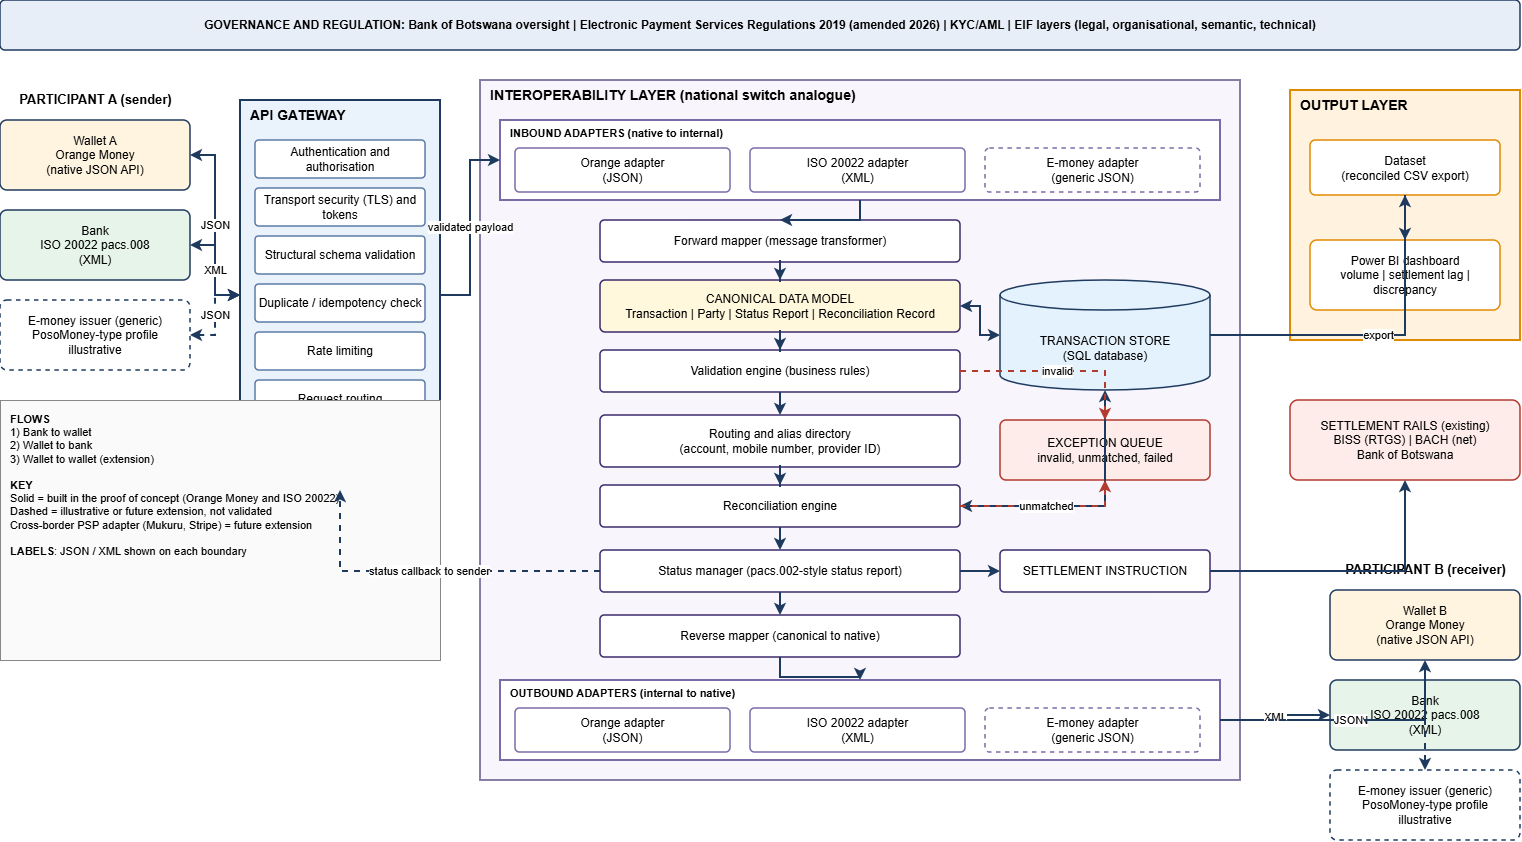

The diagram above was exported from draw.io. Its source (the exported page's mxGraphModel, read from the mxfile embedded in the PNG):
<mxGraphModel dx="1563" dy="925" grid="1" gridSize="10" guides="1" tooltips="1" connect="1" arrows="1" fold="1" page="1" pageScale="1" pageWidth="1700" pageHeight="1100" math="0" shadow="0">
  <root>
    <mxCell id="0" />
    <mxCell id="1" parent="0" />
    <mxCell id="gov" parent="1" style="rounded=1;whiteSpace=wrap;html=1;arcSize=10;strokeWidth=1.5;fontSize=12;fillColor=#E8EEF7;strokeColor=#1F3A5F;fontStyle=1;" value="GOVERNANCE AND REGULATION: Bank of Botswana oversight | Electronic Payment Services Regulations 2019 (amended 2026) | KYC/AML | EIF layers (legal, organisational, semantic, technical)" vertex="1">
      <mxGeometry height="50" width="1520" x="40" y="20" as="geometry" />
    </mxCell>
    <mxCell id="hdrA" parent="1" style="text;html=1;align=center;fontStyle=1;fontSize=13;" value="PARTICIPANT A (sender)" vertex="1">
      <mxGeometry height="25" width="190" x="40" y="105" as="geometry" />
    </mxCell>
    <mxCell id="A_orange" parent="1" style="rounded=1;whiteSpace=wrap;html=1;arcSize=10;strokeWidth=1.5;fontSize=12;fillColor=#FFF4E0;strokeColor=#1F3A5F;" value="Wallet A&lt;br&gt;Orange Money&lt;br&gt;(native JSON API)" vertex="1">
      <mxGeometry height="70" width="190" x="40" y="140" as="geometry" />
    </mxCell>
    <mxCell id="A_bank" parent="1" style="rounded=1;whiteSpace=wrap;html=1;arcSize=10;strokeWidth=1.5;fontSize=12;fillColor=#E6F4EA;strokeColor=#1F3A5F;" value="Bank&lt;br&gt;ISO 20022 pacs.008&lt;br&gt;(XML)" vertex="1">
      <mxGeometry height="70" width="190" x="40" y="230" as="geometry" />
    </mxCell>
    <mxCell id="A_emoney" parent="1" style="rounded=1;whiteSpace=wrap;html=1;arcSize=10;strokeWidth=1.5;fontSize=12;fillColor=#FFFFFF;strokeColor=#1F3A5F;dashed=1;" value="E-money issuer (generic)&lt;br&gt;PosoMoney-type profile&lt;br&gt;illustrative" vertex="1">
      <mxGeometry height="70" width="190" x="40" y="320" as="geometry" />
    </mxCell>
    <mxCell id="gw" parent="1" style="rounded=0;whiteSpace=wrap;html=1;verticalAlign=top;align=left;spacingLeft=8;fontStyle=1;fontSize=14;strokeWidth=2;fillColor=#EAF2FB;strokeColor=#1F3A5F;" value="API GATEWAY" vertex="1">
      <mxGeometry height="390" width="200" x="280" y="120" as="geometry" />
    </mxCell>
    <mxCell id="gw0" parent="1" style="rounded=1;whiteSpace=wrap;html=1;arcSize=10;strokeWidth=1.5;fontSize=12;fillColor=#FFFFFF;strokeColor=#5B7BA6;" value="Authentication and authorisation" vertex="1">
      <mxGeometry height="38" width="170" x="295" y="160" as="geometry" />
    </mxCell>
    <mxCell id="gw1" parent="1" style="rounded=1;whiteSpace=wrap;html=1;arcSize=10;strokeWidth=1.5;fontSize=12;fillColor=#FFFFFF;strokeColor=#5B7BA6;" value="Transport security (TLS) and tokens" vertex="1">
      <mxGeometry height="38" width="170" x="295" y="208" as="geometry" />
    </mxCell>
    <mxCell id="gw2" parent="1" style="rounded=1;whiteSpace=wrap;html=1;arcSize=10;strokeWidth=1.5;fontSize=12;fillColor=#FFFFFF;strokeColor=#5B7BA6;" value="Structural schema validation" vertex="1">
      <mxGeometry height="38" width="170" x="295" y="256" as="geometry" />
    </mxCell>
    <mxCell id="gw3" parent="1" style="rounded=1;whiteSpace=wrap;html=1;arcSize=10;strokeWidth=1.5;fontSize=12;fillColor=#FFFFFF;strokeColor=#5B7BA6;" value="Duplicate / idempotency check" vertex="1">
      <mxGeometry height="38" width="170" x="295" y="304" as="geometry" />
    </mxCell>
    <mxCell id="gw4" parent="1" style="rounded=1;whiteSpace=wrap;html=1;arcSize=10;strokeWidth=1.5;fontSize=12;fillColor=#FFFFFF;strokeColor=#5B7BA6;" value="Rate limiting" vertex="1">
      <mxGeometry height="38" width="170" x="295" y="352" as="geometry" />
    </mxCell>
    <mxCell id="gw5" parent="1" style="rounded=1;whiteSpace=wrap;html=1;arcSize=10;strokeWidth=1.5;fontSize=12;fillColor=#FFFFFF;strokeColor=#5B7BA6;" value="Request routing" vertex="1">
      <mxGeometry height="38" width="170" x="295" y="400" as="geometry" />
    </mxCell>
    <mxCell id="gw6" parent="1" style="rounded=1;whiteSpace=wrap;html=1;arcSize=10;strokeWidth=1.5;fontSize=12;fillColor=#FFFFFF;strokeColor=#5B7BA6;" value="Audit logging" vertex="1">
      <mxGeometry height="38" width="170" x="295" y="448" as="geometry" />
    </mxCell>
    <mxCell id="il" parent="1" style="rounded=0;whiteSpace=wrap;html=1;verticalAlign=top;align=left;spacingLeft=8;fontStyle=1;fontSize=14;strokeWidth=2;fillColor=#F3F0FA;strokeColor=#3B2A6B;opacity=60;" value="INTEROPERABILITY LAYER (national switch analogue)" vertex="1">
      <mxGeometry height="700" width="760" x="520" y="100" as="geometry" />
    </mxCell>
    <mxCell id="inad" parent="1" style="rounded=0;whiteSpace=wrap;html=1;verticalAlign=top;align=left;spacingLeft=8;fontStyle=1;fontSize=14;strokeWidth=2;fillColor=#FFFFFF;strokeColor=#7A6BA8;fontSize=11;" value="INBOUND ADAPTERS (native to internal)" vertex="1">
      <mxGeometry height="80" width="720" x="540" y="140" as="geometry" />
    </mxCell>
    <mxCell id="ia0" parent="1" style="rounded=1;whiteSpace=wrap;html=1;arcSize=10;strokeWidth=1.5;fontSize=12;fillColor=#FFFFFF;strokeColor=#7A6BA8;" value="Orange adapter&lt;br&gt;(JSON)" vertex="1">
      <mxGeometry height="44" width="215" x="555" y="168" as="geometry" />
    </mxCell>
    <mxCell id="ia1" parent="1" style="rounded=1;whiteSpace=wrap;html=1;arcSize=10;strokeWidth=1.5;fontSize=12;fillColor=#FFFFFF;strokeColor=#7A6BA8;" value="ISO 20022 adapter&lt;br&gt;(XML)" vertex="1">
      <mxGeometry height="44" width="215" x="790" y="168" as="geometry" />
    </mxCell>
    <mxCell id="ia2" parent="1" style="rounded=1;whiteSpace=wrap;html=1;arcSize=10;strokeWidth=1.5;fontSize=12;fillColor=#FFFFFF;strokeColor=#7A6BA8;dashed=1;" value="E-money adapter&lt;br&gt;(generic JSON)" vertex="1">
      <mxGeometry height="44" width="215" x="1025" y="168" as="geometry" />
    </mxCell>
    <mxCell id="fm" parent="1" style="rounded=1;whiteSpace=wrap;html=1;arcSize=10;strokeWidth=1.5;fontSize=12;fillColor=#FFFFFF;strokeColor=#3B2A6B;" value="Forward mapper (message transformer)" vertex="1">
      <mxGeometry height="42" width="360" x="640" y="240" as="geometry" />
    </mxCell>
    <mxCell id="cdm" parent="1" style="rounded=1;whiteSpace=wrap;html=1;arcSize=10;strokeWidth=1.5;fontSize=12;fillColor=#FFF8DC;strokeColor=#3B2A6B;" value="CANONICAL DATA MODEL&lt;br&gt;Transaction | Party | Status Report | Reconciliation Record" vertex="1">
      <mxGeometry height="52" width="360" x="640" y="300" as="geometry" />
    </mxCell>
    <mxCell id="val" parent="1" style="rounded=1;whiteSpace=wrap;html=1;arcSize=10;strokeWidth=1.5;fontSize=12;fillColor=#FFFFFF;strokeColor=#3B2A6B;" value="Validation engine (business rules)" vertex="1">
      <mxGeometry height="42" width="360" x="640" y="370" as="geometry" />
    </mxCell>
    <mxCell id="rt" parent="1" style="rounded=1;whiteSpace=wrap;html=1;arcSize=10;strokeWidth=1.5;fontSize=12;fillColor=#FFFFFF;strokeColor=#3B2A6B;" value="Routing and alias directory&lt;br&gt;(account, mobile number, provider ID)" vertex="1">
      <mxGeometry height="52" width="360" x="640" y="435" as="geometry" />
    </mxCell>
    <mxCell id="rec" parent="1" style="rounded=1;whiteSpace=wrap;html=1;arcSize=10;strokeWidth=1.5;fontSize=12;fillColor=#FFFFFF;strokeColor=#3B2A6B;" value="Reconciliation engine" vertex="1">
      <mxGeometry height="42" width="360" x="640" y="505" as="geometry" />
    </mxCell>
    <mxCell id="sm" parent="1" style="rounded=1;whiteSpace=wrap;html=1;arcSize=10;strokeWidth=1.5;fontSize=12;fillColor=#FFFFFF;strokeColor=#3B2A6B;" value="Status manager (pacs.002-style status report)" vertex="1">
      <mxGeometry height="42" width="360" x="640" y="570" as="geometry" />
    </mxCell>
    <mxCell id="rm" parent="1" style="rounded=1;whiteSpace=wrap;html=1;arcSize=10;strokeWidth=1.5;fontSize=12;fillColor=#FFFFFF;strokeColor=#3B2A6B;" value="Reverse mapper (canonical to native)" vertex="1">
      <mxGeometry height="42" width="360" x="640" y="635" as="geometry" />
    </mxCell>
    <mxCell id="store" parent="1" style="rounded=1;whiteSpace=wrap;html=1;arcSize=10;strokeWidth=1.5;fontSize=12;shape=cylinder3;boundedLbl=1;fillColor=#E3F2FD;strokeColor=#1F3A5F;" value="TRANSACTION STORE&lt;br&gt;(SQL database)" vertex="1">
      <mxGeometry height="110" width="210" x="1040" y="300" as="geometry" />
    </mxCell>
    <mxCell id="exq" parent="1" style="rounded=1;whiteSpace=wrap;html=1;arcSize=10;strokeWidth=1.5;fontSize=12;fillColor=#FDECEA;strokeColor=#B23A2E;" value="EXCEPTION QUEUE&lt;br&gt;invalid, unmatched, failed" vertex="1">
      <mxGeometry height="60" width="210" x="1040" y="440" as="geometry" />
    </mxCell>
    <mxCell id="sti" parent="1" style="rounded=1;whiteSpace=wrap;html=1;arcSize=10;strokeWidth=1.5;fontSize=12;fillColor=#FFFFFF;strokeColor=#3B2A6B;" value="SETTLEMENT INSTRUCTION" vertex="1">
      <mxGeometry height="42" width="210" x="1040" y="570" as="geometry" />
    </mxCell>
    <mxCell id="outad" parent="1" style="rounded=0;whiteSpace=wrap;html=1;verticalAlign=top;align=left;spacingLeft=8;fontStyle=1;fontSize=14;strokeWidth=2;fillColor=#FFFFFF;strokeColor=#7A6BA8;fontSize=11;" value="OUTBOUND ADAPTERS (internal to native)" vertex="1">
      <mxGeometry height="80" width="720" x="540" y="700" as="geometry" />
    </mxCell>
    <mxCell id="oa0" parent="1" style="rounded=1;whiteSpace=wrap;html=1;arcSize=10;strokeWidth=1.5;fontSize=12;fillColor=#FFFFFF;strokeColor=#7A6BA8;" value="Orange adapter&lt;br&gt;(JSON)" vertex="1">
      <mxGeometry height="44" width="215" x="555" y="728" as="geometry" />
    </mxCell>
    <mxCell id="oa1" parent="1" style="rounded=1;whiteSpace=wrap;html=1;arcSize=10;strokeWidth=1.5;fontSize=12;fillColor=#FFFFFF;strokeColor=#7A6BA8;" value="ISO 20022 adapter&lt;br&gt;(XML)" vertex="1">
      <mxGeometry height="44" width="215" x="790" y="728" as="geometry" />
    </mxCell>
    <mxCell id="oa2" parent="1" style="rounded=1;whiteSpace=wrap;html=1;arcSize=10;strokeWidth=1.5;fontSize=12;fillColor=#FFFFFF;strokeColor=#7A6BA8;dashed=1;" value="E-money adapter&lt;br&gt;(generic JSON)" vertex="1">
      <mxGeometry height="44" width="215" x="1025" y="728" as="geometry" />
    </mxCell>
    <mxCell id="hdrB" parent="1" style="text;html=1;align=center;fontStyle=1;fontSize=13;" value="PARTICIPANT B (receiver)" vertex="1">
      <mxGeometry height="25" width="190" x="1370" y="575" as="geometry" />
    </mxCell>
    <mxCell id="B_orange" parent="1" style="rounded=1;whiteSpace=wrap;html=1;arcSize=10;strokeWidth=1.5;fontSize=12;fillColor=#FFF4E0;strokeColor=#1F3A5F;" value="Wallet B&lt;br&gt;Orange Money&lt;br&gt;(native JSON API)" vertex="1">
      <mxGeometry height="70" width="190" x="1370" y="610" as="geometry" />
    </mxCell>
    <mxCell id="B_bank" parent="1" style="rounded=1;whiteSpace=wrap;html=1;arcSize=10;strokeWidth=1.5;fontSize=12;fillColor=#E6F4EA;strokeColor=#1F3A5F;" value="Bank&lt;br&gt;ISO 20022 pacs.008&lt;br&gt;(XML)" vertex="1">
      <mxGeometry height="70" width="190" x="1370" y="700" as="geometry" />
    </mxCell>
    <mxCell id="B_emoney" parent="1" style="rounded=1;whiteSpace=wrap;html=1;arcSize=10;strokeWidth=1.5;fontSize=12;fillColor=#FFFFFF;strokeColor=#1F3A5F;dashed=1;" value="E-money issuer (generic)&lt;br&gt;PosoMoney-type profile&lt;br&gt;illustrative" vertex="1">
      <mxGeometry height="70" width="190" x="1370" y="790" as="geometry" />
    </mxCell>
    <mxCell id="rails" parent="1" style="rounded=1;whiteSpace=wrap;html=1;arcSize=10;strokeWidth=1.5;fontSize=12;fillColor=#FDECEA;strokeColor=#B23A2E;" value="SETTLEMENT RAILS (existing)&lt;br&gt;BISS (RTGS) | BACH (net)&lt;br&gt;Bank of Botswana" vertex="1">
      <mxGeometry height="80" width="230" x="1330" y="420" as="geometry" />
    </mxCell>
    <mxCell id="outl" parent="1" style="rounded=0;whiteSpace=wrap;html=1;verticalAlign=top;align=left;spacingLeft=8;fontStyle=1;fontSize=14;strokeWidth=2;fillColor=#FFF3E0;strokeColor=#E08A00;" value="OUTPUT LAYER" vertex="1">
      <mxGeometry height="250" width="230" x="1330" y="110" as="geometry" />
    </mxCell>
    <mxCell id="ds" parent="1" style="rounded=1;whiteSpace=wrap;html=1;arcSize=10;strokeWidth=1.5;fontSize=12;fillColor=#FFFFFF;strokeColor=#E08A00;" value="Dataset&lt;br&gt;(reconciled CSV export)" vertex="1">
      <mxGeometry height="55" width="190" x="1350" y="160" as="geometry" />
    </mxCell>
    <mxCell id="pbi" parent="1" style="rounded=1;whiteSpace=wrap;html=1;arcSize=10;strokeWidth=1.5;fontSize=12;fillColor=#FFFFFF;strokeColor=#E08A00;" value="Power BI dashboard&lt;br&gt;volume | settlement lag | discrepancy" vertex="1">
      <mxGeometry height="70" width="190" x="1350" y="260" as="geometry" />
    </mxCell>
    <mxCell id="legend" parent="1" style="rounded=0;whiteSpace=wrap;html=1;align=left;verticalAlign=top;spacingLeft=8;spacingTop=6;fontSize=11;strokeColor=#888888;fillColor=#FAFAFA;" value="&lt;b&gt;FLOWS&lt;/b&gt;&lt;br&gt;1) Bank to wallet&lt;br&gt;2) Wallet to bank&lt;br&gt;3) Wallet to wallet (extension)&lt;br&gt;&lt;br&gt;&lt;b&gt;KEY&lt;/b&gt;&lt;br&gt;Solid = built in the proof of concept (Orange Money and ISO 20022)&lt;br&gt;Dashed = illustrative or future extension, not validated&lt;br&gt;Cross-border PSP adapter (Mukuru, Stripe) = future extension&lt;br&gt;&lt;br&gt;&lt;b&gt;LABELS&lt;/b&gt;: JSON / XML shown on each boundary" vertex="1">
      <mxGeometry height="260" width="440" x="40" y="420" as="geometry" />
    </mxCell>
    <mxCell id="e1" edge="1" parent="1" source="A_orange" style="edgeStyle=orthogonalEdgeStyle;rounded=0;orthogonalLoop=1;jettySize=auto;html=1;strokeColor=#1F3A5F;strokeWidth=2;endArrow=classic;startArrow=classic;" target="gw" value="JSON">
      <mxGeometry relative="1" as="geometry" />
    </mxCell>
    <mxCell id="e2" edge="1" parent="1" source="A_bank" style="edgeStyle=orthogonalEdgeStyle;rounded=0;orthogonalLoop=1;jettySize=auto;html=1;strokeColor=#1F3A5F;strokeWidth=2;endArrow=classic;startArrow=classic;" target="gw" value="XML">
      <mxGeometry relative="1" as="geometry" />
    </mxCell>
    <mxCell id="e3" edge="1" parent="1" source="A_emoney" style="edgeStyle=orthogonalEdgeStyle;rounded=0;orthogonalLoop=1;jettySize=auto;html=1;strokeColor=#1F3A5F;strokeWidth=2;endArrow=classic;startArrow=classic;dashed=1;" target="gw" value="JSON">
      <mxGeometry relative="1" as="geometry" />
    </mxCell>
    <mxCell id="e4" edge="1" parent="1" source="gw" style="edgeStyle=orthogonalEdgeStyle;rounded=0;orthogonalLoop=1;jettySize=auto;html=1;strokeColor=#1F3A5F;strokeWidth=2;endArrow=classic;" target="inad" value="validated payload">
      <mxGeometry relative="1" as="geometry" />
    </mxCell>
    <mxCell id="e5" edge="1" parent="1" source="inad" style="edgeStyle=orthogonalEdgeStyle;rounded=0;orthogonalLoop=1;jettySize=auto;html=1;strokeColor=#1F3A5F;strokeWidth=2;endArrow=classic;" target="fm" value="">
      <mxGeometry relative="1" as="geometry" />
    </mxCell>
    <mxCell id="e6" edge="1" parent="1" source="fm" style="edgeStyle=orthogonalEdgeStyle;rounded=0;orthogonalLoop=1;jettySize=auto;html=1;strokeColor=#1F3A5F;strokeWidth=2;endArrow=classic;" target="cdm" value="">
      <mxGeometry relative="1" as="geometry" />
    </mxCell>
    <mxCell id="e7" edge="1" parent="1" source="cdm" style="edgeStyle=orthogonalEdgeStyle;rounded=0;orthogonalLoop=1;jettySize=auto;html=1;strokeColor=#1F3A5F;strokeWidth=2;endArrow=classic;" target="val" value="">
      <mxGeometry relative="1" as="geometry" />
    </mxCell>
    <mxCell id="e8" edge="1" parent="1" source="val" style="edgeStyle=orthogonalEdgeStyle;rounded=0;orthogonalLoop=1;jettySize=auto;html=1;strokeColor=#1F3A5F;strokeWidth=2;endArrow=classic;" target="rt" value="">
      <mxGeometry relative="1" as="geometry" />
    </mxCell>
    <mxCell id="e9" edge="1" parent="1" source="rt" style="edgeStyle=orthogonalEdgeStyle;rounded=0;orthogonalLoop=1;jettySize=auto;html=1;strokeColor=#1F3A5F;strokeWidth=2;endArrow=classic;" target="rec" value="">
      <mxGeometry relative="1" as="geometry" />
    </mxCell>
    <mxCell id="e10" edge="1" parent="1" source="rec" style="edgeStyle=orthogonalEdgeStyle;rounded=0;orthogonalLoop=1;jettySize=auto;html=1;strokeColor=#1F3A5F;strokeWidth=2;endArrow=classic;" target="sm" value="">
      <mxGeometry relative="1" as="geometry" />
    </mxCell>
    <mxCell id="e11" edge="1" parent="1" source="sm" style="edgeStyle=orthogonalEdgeStyle;rounded=0;orthogonalLoop=1;jettySize=auto;html=1;strokeColor=#1F3A5F;strokeWidth=2;endArrow=classic;" target="rm" value="">
      <mxGeometry relative="1" as="geometry" />
    </mxCell>
    <mxCell id="e12" edge="1" parent="1" source="rm" style="edgeStyle=orthogonalEdgeStyle;rounded=0;orthogonalLoop=1;jettySize=auto;html=1;strokeColor=#1F3A5F;strokeWidth=2;endArrow=classic;" target="outad" value="">
      <mxGeometry relative="1" as="geometry" />
    </mxCell>
    <mxCell id="e13" edge="1" parent="1" source="cdm" style="edgeStyle=orthogonalEdgeStyle;rounded=0;orthogonalLoop=1;jettySize=auto;html=1;strokeColor=#1F3A5F;strokeWidth=2;endArrow=classic;startArrow=classic;" target="store" value="">
      <mxGeometry relative="1" as="geometry" />
    </mxCell>
    <mxCell id="e14" edge="1" parent="1" source="rec" style="edgeStyle=orthogonalEdgeStyle;rounded=0;orthogonalLoop=1;jettySize=auto;html=1;strokeColor=#1F3A5F;strokeWidth=2;endArrow=classic;startArrow=classic;" target="store" value="">
      <mxGeometry relative="1" as="geometry" />
    </mxCell>
    <mxCell id="e15" edge="1" parent="1" source="val" style="edgeStyle=orthogonalEdgeStyle;rounded=0;orthogonalLoop=1;jettySize=auto;html=1;strokeColor=#B23A2E;strokeWidth=2;endArrow=classic;dashed=1;" target="exq" value="invalid">
      <mxGeometry relative="1" as="geometry" />
    </mxCell>
    <mxCell id="e16" edge="1" parent="1" source="rec" style="edgeStyle=orthogonalEdgeStyle;rounded=0;orthogonalLoop=1;jettySize=auto;html=1;strokeColor=#B23A2E;strokeWidth=2;endArrow=classic;dashed=1;" target="exq" value="unmatched">
      <mxGeometry relative="1" as="geometry" />
    </mxCell>
    <mxCell id="e17" edge="1" parent="1" source="sm" style="edgeStyle=orthogonalEdgeStyle;rounded=0;orthogonalLoop=1;jettySize=auto;html=1;strokeColor=#1F3A5F;strokeWidth=2;endArrow=classic;" target="sti" value="">
      <mxGeometry relative="1" as="geometry" />
    </mxCell>
    <mxCell id="e18" edge="1" parent="1" source="sti" style="edgeStyle=orthogonalEdgeStyle;rounded=0;orthogonalLoop=1;jettySize=auto;html=1;strokeColor=#1F3A5F;strokeWidth=2;endArrow=classic;" target="rails" value="">
      <mxGeometry relative="1" as="geometry" />
    </mxCell>
    <mxCell id="e19" edge="1" parent="1" source="store" style="edgeStyle=orthogonalEdgeStyle;rounded=0;orthogonalLoop=1;jettySize=auto;html=1;strokeColor=#1F3A5F;strokeWidth=2;endArrow=classic;" target="ds" value="export">
      <mxGeometry relative="1" as="geometry" />
    </mxCell>
    <mxCell id="e20" edge="1" parent="1" source="ds" style="edgeStyle=orthogonalEdgeStyle;rounded=0;orthogonalLoop=1;jettySize=auto;html=1;strokeColor=#1F3A5F;strokeWidth=2;endArrow=classic;" target="pbi" value="">
      <mxGeometry relative="1" as="geometry" />
    </mxCell>
    <mxCell id="e21" edge="1" parent="1" source="sm" style="edgeStyle=orthogonalEdgeStyle;rounded=0;orthogonalLoop=1;jettySize=auto;html=1;strokeColor=#1F3A5F;strokeWidth=2;endArrow=classic;dashed=1;" target="gw" value="status callback to sender">
      <mxGeometry relative="1" as="geometry" />
    </mxCell>
    <mxCell id="e22" edge="1" parent="1" source="outad" style="edgeStyle=orthogonalEdgeStyle;rounded=0;orthogonalLoop=1;jettySize=auto;html=1;strokeColor=#1F3A5F;strokeWidth=2;endArrow=classic;" target="B_orange" value="JSON">
      <mxGeometry relative="1" as="geometry" />
    </mxCell>
    <mxCell id="e23" edge="1" parent="1" source="outad" style="edgeStyle=orthogonalEdgeStyle;rounded=0;orthogonalLoop=1;jettySize=auto;html=1;strokeColor=#1F3A5F;strokeWidth=2;endArrow=classic;" target="B_bank" value="XML">
      <mxGeometry relative="1" as="geometry" />
    </mxCell>
    <mxCell id="e24" edge="1" parent="1" source="outad" style="edgeStyle=orthogonalEdgeStyle;rounded=0;orthogonalLoop=1;jettySize=auto;html=1;strokeColor=#1F3A5F;strokeWidth=2;endArrow=classic;dashed=1;" target="B_emoney" value="JSON">
      <mxGeometry relative="1" as="geometry" />
    </mxCell>
  </root>
</mxGraphModel>